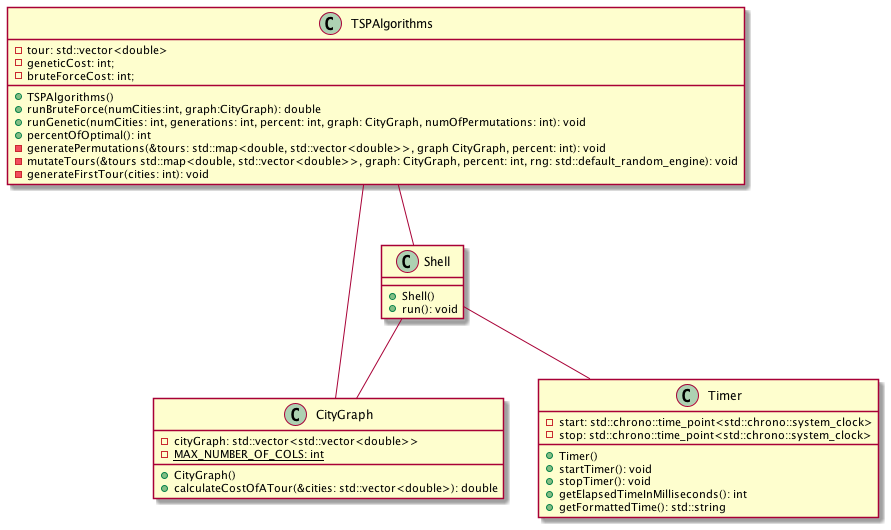

The diagram above was rendered by PlantUML. Its source (embedded in the PNG):
@startuml
 


class CityGraph{
    -cityGraph: std::vector<std::vector<double>>
    -MAX_NUMBER_OF_COLS: int{static}
    +CityGraph()
    +calculateCostOfATour(&cities: std::vector<double>): double
}

class Timer{
    -start: std::chrono::time_point<std::chrono::system_clock> 
    -stop: std::chrono::time_point<std::chrono::system_clock> 
    +Timer()
    +startTimer(): void
    +stopTimer(): void
    +getElapsedTimeInMilliseconds(): int
    +getFormattedTime(): std::string

}
    class Shell{
        +Shell()
        +run(): void
    }

    class TSPAlgorithms{
    -tour: std::vector<double>
    -geneticCost: int;
    -bruteForceCost: int;
    +TSPAlgorithms()
    +runBruteForce(numCities:int, graph:CityGraph): double
    +runGenetic(numCities: int, generations: int, percent: int, graph: CityGraph, numOfPermutations: int): void
    +percentOfOptimal(): int
    -generatePermutations(&tours: std::map<double, std::vector<double>>, graph CityGraph, percent: int): void
    -mutateTours(&tours std::map<double, std::vector<double>>, graph: CityGraph, percent: int, rng: std::default_random_engine): void
    -generateFirstTour(cities: int): void
}
    
    
    TSPAlgorithms--Shell
    TSPAlgorithms--CityGraph
    Shell--CityGraph
    Shell--Timer
    
@enduml